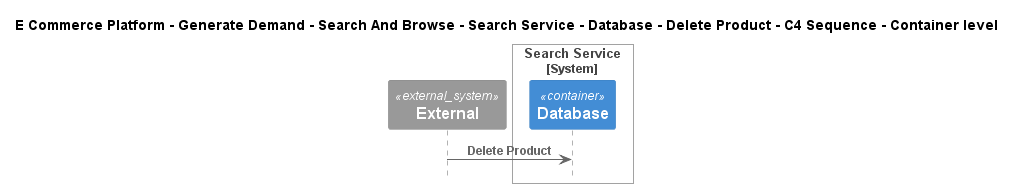

The diagram above was rendered by PlantUML. Its source (embedded in the PNG):
@startuml
!include ..\..\..\..\..\..\..\..\..\.c4s\C4_Sequence.puml

title E Commerce Platform - Generate Demand - Search And Browse - Search Service - Database - Delete Product - C4 Sequence - Container level

System_Ext(C4InterFlow.SoftwareSystems.ExternalSystem, "External", "")

System_Boundary(ECommercePlatform.GenerateDemand.SearchAndBrowse.SoftwareSystems.SearchService, "Search Service")
    Container(ECommercePlatform.GenerateDemand.SearchAndBrowse.SoftwareSystems.SearchService.Containers.Database, "Database", "", "")
Boundary_End()

Rel(C4InterFlow.SoftwareSystems.ExternalSystem, ECommercePlatform.GenerateDemand.SearchAndBrowse.SoftwareSystems.SearchService.Containers.Database, "Delete Product")


@enduml